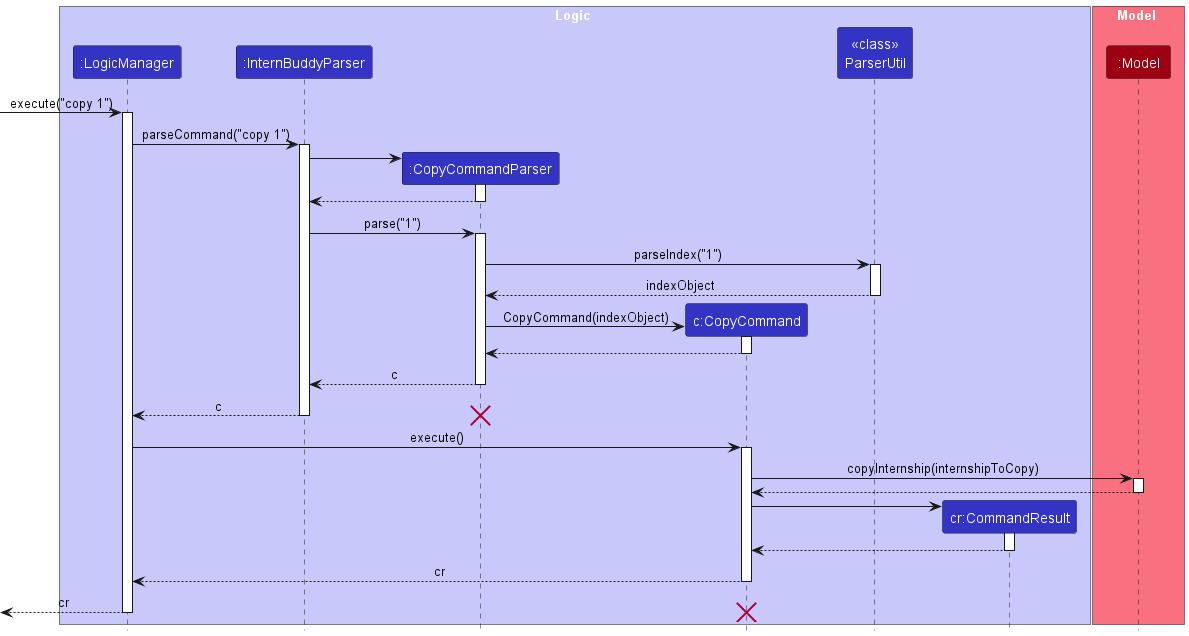

The diagram above was rendered by PlantUML. Its source (embedded in the PNG):
@startuml
!include style.puml

box Logic LOGIC_COLOR_T1
participant ":LogicManager" as LogicManager LOGIC_COLOR
participant ":InternBuddyParser" as InternBuddyParser LOGIC_COLOR
participant ":CopyCommandParser" as CopyCommandParser LOGIC_COLOR
participant "c:CopyCommand" as CopyCommand LOGIC_COLOR
participant "<<class>>\nParserUtil" as ParserUtil LOGIC_COLOR
participant "cr:CommandResult" as CommandResult LOGIC_COLOR
end box

box Model MODEL_COLOR_T1
participant ":Model" as Model MODEL_COLOR
end box
[-> LogicManager : execute("copy 1")
activate LogicManager

LogicManager -> InternBuddyParser : parseCommand("copy 1")
activate InternBuddyParser

create CopyCommandParser
InternBuddyParser -> CopyCommandParser
activate CopyCommandParser

CopyCommandParser --> InternBuddyParser
deactivate CopyCommandParser

InternBuddyParser -> CopyCommandParser : parse("1")
activate CopyCommandParser

CopyCommandParser -> ParserUtil : parseIndex("1")
activate ParserUtil

ParserUtil --> CopyCommandParser : indexObject
deactivate ParserUtil

create CopyCommand
CopyCommandParser -> CopyCommand : CopyCommand(indexObject)
activate CopyCommand

CopyCommand --> CopyCommandParser
deactivate CopyCommand

CopyCommandParser --> InternBuddyParser : c
deactivate CopyCommandParser

InternBuddyParser --> LogicManager : c
destroy CopyCommandParser
deactivate InternBuddyParser

LogicManager -> CopyCommand : execute()
activate CopyCommand

CopyCommand -> Model : copyInternship(internshipToCopy)
activate Model

Model --> CopyCommand
deactivate Model

create CommandResult
CopyCommand -> CommandResult
activate CommandResult

CommandResult --> CopyCommand
deactivate CommandResult

CopyCommand --> LogicManager : cr
deactivate CopyCommand

[<--LogicManager : cr
destroy CopyCommand
deactivate LogicManager

@enduml